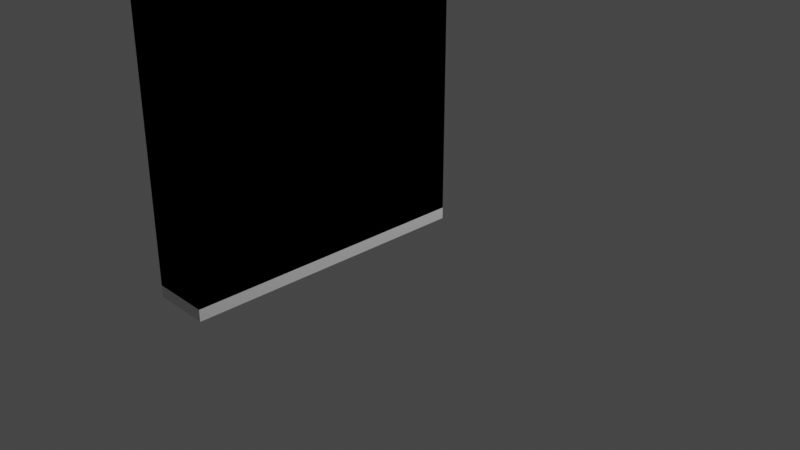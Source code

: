 # Source: bookshelf.blend  (saved by Blender 3.5.10; exported with 4.5.12 LTS)
import bpy
from mathutils import Matrix  # noqa: F401  (used for matrix-valued properties, if any)

bpy.ops.wm.read_factory_settings(use_empty=True)
scene = bpy.context.scene
scene.name = 'Scene'

# ---- collections
col_collection = bpy.data.collections.new('Collection'); scene.collection.children.link(col_collection)

# ---- materials (node trees are filled in below, after node groups)
mat_material = bpy.data.materials.new('Material')
mat_material.alpha_threshold = 0.0
mat_material.use_transparent_shadow = False
mat_material.roughness = 0.5
mat_material.line_color = (0.0, 0.0, 0.0, 1.0)

# ---- node groups
ng_nodegroup = bpy.data.node_groups.new('NodeGroup', 'GeometryNodeTree')
_s = ng_nodegroup.interface.new_socket(name='Geometry', in_out='OUTPUT', socket_type='NodeSocketGeometry')
_s = ng_nodegroup.interface.new_socket(name='curvature', in_out='INPUT', socket_type='NodeSocketFloat')
_s.subtype = 'DISTANCE'
_s.default_value = 0.25
_s.min_value = 0.0
_s = ng_nodegroup.interface.new_socket(name='height', in_out='INPUT', socket_type='NodeSocketFloat')
_s.default_value = 3.76
_s = ng_nodegroup.interface.new_socket(name='length', in_out='INPUT', socket_type='NodeSocketFloat')
_s.default_value = 0.5
_s.min_value = -1e+04
_s.max_value = 1e+04
_s = ng_nodegroup.interface.new_socket(name='margin', in_out='INPUT', socket_type='NodeSocketFloat')
_s.default_value = 0.95
_s.min_value = -1e+04
_s.max_value = 1e+04
_s = ng_nodegroup.interface.new_socket(name='pagecount', in_out='INPUT', socket_type='NodeSocketFloat')
_s.min_value = -1e+04
_s.max_value = 1e+04
_s = ng_nodegroup.interface.new_socket(name='cover', in_out='INPUT', socket_type='NodeSocketFloat')
ng_nodegroup.is_modifier = True
_N = ng_nodegroup.nodes; _L = ng_nodegroup.links
n0 = _N.new('GeometryNodeSetShadeSmooth'); n0.name = 'Set Shade Smooth'; n0.location = (215, -14)
n1 = _N.new('GeometryNodeInputShadeSmooth'); n1.name = 'Is Face Smooth'; n1.location = (140, -14)
n2 = _N.new('GeometryNodeCaptureAttribute'); n2.name = 'Capture Attribute'; n2.location = (165, -14)
n2.capture_items.clear()
n2.domain = 'FACE'
n3 = _N.new('NodeGroupOutput'); n3.name = 'Group Output'; n3.location = (2182, 0)
n4 = _N.new('GeometryNodeFlipFaces'); n4.name = 'Flip Faces.001'; n4.location = (780, 600)
n5 = _N.new('GeometryNodeMergeByDistance'); n5.name = 'Merge by Distance.001'; n5.location = (1667, 465)
n6 = _N.new('GeometryNodeJoinGeometry'); n6.name = 'Join Geometry.001'; n6.location = (1992, 176)
n7 = _N.new('ShaderNodeCombineXYZ'); n7.name = 'Combine XYZ.001'; n7.location = (259, 578)
n8 = _N.new('GeometryNodeJoinGeometry'); n8.name = 'Join Geometry.002'; n8.location = (1429, 484)
n9 = _N.new('GeometryNodeExtrudeMesh'); n9.name = 'Extrude Mesh.001'; n9.location = (436, 23)
n9.inputs[4].default_value = False
n10 = _N.new('GeometryNodeJoinGeometry'); n10.name = 'Join Geometry'; n10.location = (656, 27)
n11 = _N.new('GeometryNodeFlipFaces'); n11.name = 'Flip Faces'; n11.location = (377, 160)
n12 = _N.new('GeometryNodeMergeByDistance'); n12.name = 'Merge by Distance'; n12.location = (945, 43)
n13 = _N.new('GeometryNodeFillCurve'); n13.name = 'Fill Curve'; n13.location = (-100, 206)
n14 = _N.new('GeometryNodeExtrudeMesh'); n14.name = 'Extrude Mesh'; n14.location = (190, -14)
n15 = _N.new('GeometryNodeTransform'); n15.name = 'Transform Geometry'; n15.location = (1145, 440)
n16 = _N.new('GeometryNodeExtrudeMesh'); n16.name = 'Extrude Mesh.002'; n16.location = (440, 399)
n16.inputs[4].default_value = False
n17 = _N.new('GeometryNodeMeshToCurve'); n17.name = 'Mesh to Curve'; n17.location = (-1097, -50)
n18 = _N.new('GeometryNodeFilletCurve'); n18.name = 'Fillet Curve'; n18.location = (-877, -37)
n18.inputs[1].default_value = 12
n18.inputs[3].default_value = True
n19 = _N.new('ShaderNodeCombineXYZ'); n19.name = 'Combine XYZ'; n19.location = (-809, -282)
n20 = _N.new('ShaderNodeMath'); n20.name = 'Math'; n20.location = (-1030, -310)
n20.operation = 'MULTIPLY'
n20.inputs[1].default_value = -1.0
n21 = _N.new('FunctionNodeInputVector'); n21.name = 'Vector'; n21.location = (-545, -242)
n21.vector = (0.0, 0.0, 1.0)
n21.outputs[0].default_value = (0.0, 0.0, 0.0)
n22 = _N.new('ShaderNodeMath'); n22.name = 'Math.002'; n22.location = (-166, -556)
n22.operation = 'SUBTRACT'
n23 = _N.new('ShaderNodeMath'); n23.name = 'Math.001'; n23.location = (-401, -570)
n23.operation = 'MULTIPLY'
n24 = _N.new('ShaderNodeMath'); n24.name = 'Math.003'; n24.location = (41, -446)
n24.operation = 'DIVIDE'
n24.inputs[1].default_value = 2.0
n25 = _N.new('GeometryNodeSetPosition'); n25.name = 'Set Position'; n25.location = (-539, 9)
n26 = _N.new('GeometryNodeCurveToMesh'); n26.name = 'Curve to Mesh'; n26.location = (-249, -59)
n27 = _N.new('GeometryNodeSetPosition'); n27.name = 'Set Position.001'; n27.location = (-312, 165)
n28 = _N.new('GeometryNodeCurveEndpointSelection'); n28.name = 'Endpoint Selection'; n28.location = (-821, 115)
n29 = _N.new('ShaderNodeCombineXYZ'); n29.name = 'Combine XYZ.002'; n29.location = (-1228, -600)
n30 = _N.new('GeometryNodeMeshGrid'); n30.name = 'Grid'; n30.location = (-1901, -13)
n30.inputs[2].default_value = 2
n30.inputs[3].default_value = 2
n31 = _N.new('GeometryNodeDeleteGeometry'); n31.name = 'Delete Geometry'; n31.location = (-1537, -29)
n31.domain = 'EDGE'
n32 = _N.new('GeometryNodeInputIndex'); n32.name = 'Index'; n32.location = (-1992, -297)
n33 = _N.new('FunctionNodeCompare'); n33.name = 'Compare'; n33.location = (-1728, -230)
n33.operation = 'EQUAL'
n33.data_type = 'INT'
n33.inputs[3].default_value = 2
n33.inputs[6].default_value = (0.0, 0.0, 0.0, 0.0)
n33.inputs[7].default_value = (0.0, 0.0, 0.0, 0.0)
n34 = _N.new('GeometryNodeTransform'); n34.name = 'Transform Geometry.001'; n34.location = (-1317, -11)
n35 = _N.new('ShaderNodeCombineXYZ'); n35.name = 'Combine XYZ.003'; n35.location = (-1511, -384)
n35.inputs[1].default_value = 1.0
n35.inputs[2].default_value = 1.0
n36 = _N.new('NodeReroute'); n36.name = 'Reroute'; n36.location = (-2694, 679)
n36.width = 16
n36.socket_idname = 'NodeSocketFloat'
n37 = _N.new('NodeGroupInput'); n37.name = 'Group Input'; n37.location = (-3017, 980)
n37.hide = True
_L.new(n9.outputs[0], n10.inputs[0])
_L.new(n16.outputs[0], n15.inputs[0])
_L.new(n26.outputs[0], n2.inputs[0])
_L.new(n25.outputs[0], n27.inputs[0])
_L.new(n10.outputs[0], n12.inputs[0])
_L.new(n13.outputs[0], n16.inputs[0])
_L.new(n11.outputs[0], n10.inputs[0])
_L.new(n30.outputs[0], n31.inputs[0])
_L.new(n15.outputs[0], n8.inputs[0])
_L.new(n25.outputs[0], n26.inputs[0])
_L.new(n0.outputs[0], n9.inputs[0])
_L.new(n24.outputs[0], n29.inputs[1])
_L.new(n21.outputs[0], n14.inputs[2])
_L.new(n32.outputs[0], n33.inputs[2])
_L.new(n31.outputs[0], n34.inputs[0])
_L.new(n33.outputs[0], n31.inputs[1])
_L.new(n34.outputs[0], n17.inputs[0])
_L.new(n15.outputs[0], n6.inputs[0])
_L.new(n16.outputs[0], n4.inputs[0])
_L.new(n5.outputs[0], n6.inputs[0])
_L.new(n7.outputs[0], n15.inputs[1])
_L.new(n20.outputs[0], n19.inputs[1])
_L.new(n29.outputs[0], n27.inputs[3])
_L.new(n35.outputs[0], n34.inputs[3])
_L.new(n23.outputs[0], n22.inputs[1])
_L.new(n22.outputs[0], n24.inputs[0])
_L.new(n8.outputs[0], n5.inputs[0])
_L.new(n28.outputs[0], n27.inputs[1])
_L.new(n19.outputs[0], n25.inputs[3])
_L.new(n18.outputs[0], n25.inputs[0])
_L.new(n24.outputs[0], n7.inputs[2])
_L.new(n17.outputs[0], n18.inputs[0])
_L.new(n28.outputs[0], n25.inputs[1])
_L.new(n23.outputs[0], n16.inputs[3])
_L.new(n4.outputs[0], n8.inputs[0])
_L.new(n0.outputs[0], n11.inputs[0])
_L.new(n27.outputs[0], n13.inputs[0])
_L.new(n12.outputs[0], n6.inputs[0])
_L.new(n37.outputs[0], n18.inputs[2])
_L.new(n37.outputs[2], n20.inputs[0])
_L.new(n37.outputs[1], n14.inputs[3])
_L.new(n37.outputs[1], n22.inputs[0])
_L.new(n37.outputs[1], n23.inputs[0])
_L.new(n37.outputs[3], n23.inputs[1])
_L.new(n37.outputs[4], n35.inputs[0])
_L.new(n6.outputs[0], n3.inputs[0])
_L.new(n36.outputs[0], n9.inputs[3])
_L.new(n37.outputs[5], n36.inputs[0])
_L.new(n1.outputs[0], n2.inputs[1])
_L.new(n2.outputs[0], n14.inputs[0])
_L.new(n14.outputs[0], n0.inputs[0])
_L.new(n2.outputs[1], n0.inputs[2])
n3.is_active_output = True
ng_geometry_nodes = bpy.data.node_groups.new('Geometry Nodes', 'GeometryNodeTree')
_s = ng_geometry_nodes.interface.new_socket(name='Geometry', in_out='OUTPUT', socket_type='NodeSocketGeometry')
_s = ng_geometry_nodes.interface.new_socket(name='Geometry', in_out='INPUT', socket_type='NodeSocketGeometry')
ng_geometry_nodes.is_modifier = True
_N = ng_geometry_nodes.nodes; _L = ng_geometry_nodes.links
n0 = _N.new('NodeGroupOutput'); n0.name = 'Group Output'; n0.location = (3316, 366)
n1 = _N.new('GeometryNodeGroup'); n1.name = 'Group'; n1.location = (3032, 404)
n1.node_tree = ng_nodegroup
n1.inputs[0].default_value = 0.17
n1.inputs[1].default_value = 4.71
n1.inputs[2].default_value = 2.22
n1.inputs[3].default_value = 0.95
n1.inputs[4].default_value = 0.58
n1.inputs[5].default_value = 0.1
_L.new(n1.outputs[0], n0.inputs[0])
n0.is_active_output = True

# ---- material node trees
mat_material.use_nodes = True; mat_material.node_tree.nodes.clear()
_N = mat_material.node_tree.nodes; _L = mat_material.node_tree.links
n0 = _N.new('ShaderNodeOutputMaterial'); n0.name = 'Material Output'; n0.location = (300, 300)
n1 = _N.new('ShaderNodeBsdfPrincipled'); n1.name = 'Principled BSDF'; n1.location = (10, 300)
n1.distribution = 'GGX'
n1.subsurface_method = 'RANDOM_WALK_SKIN'
n1.inputs[3].default_value = 1.45
n1.inputs[27].default_value = (0.0, 0.0, 0.0, 1.0)
n1.inputs[28].default_value = 1.0
_L.new(n1.outputs[0], n0.inputs[0])
n0.is_active_output = True

# ---- world
world_world = bpy.data.worlds.new('World'); scene.world = world_world
world_world.use_nodes = True; world_world.node_tree.nodes.clear()
_N = world_world.node_tree.nodes; _L = world_world.node_tree.links
n0 = _N.new('ShaderNodeOutputWorld'); n0.name = 'World Output'; n0.location = (300, 300)
n1 = _N.new('ShaderNodeBackground'); n1.name = 'Background'; n1.location = (10, 300)
n1.inputs[0].default_value = (0.05088, 0.05088, 0.05088, 1.0)
_L.new(n1.outputs[0], n0.inputs[0])
n0.is_active_output = True
world_world.color = (0.05088, 0.05088, 0.05088)
world_world.use_sun_shadow = False
world_world.sun_shadow_jitter_overblur = 0.0

# ---- cameras
cam_camera = bpy.data.cameras.new('Camera')
cam_camera.clip_end = 100.0
cam_camera.ortho_scale = 7.314

# ---- lights
light_light = bpy.data.lights.new('Light', 'POINT')
light_light.transmission_factor = 0.0
light_light.energy = 1000.0
light_light.shadow_soft_size = 0.1
light_light.shadow_maximum_resolution = 0.006
light_light.use_absolute_resolution = True

# ---- meshes
me_cube = bpy.data.meshes.new('Cube')
me_cube.from_pydata([(1.0, 1.0, 1.0), (1.0, 1.0, -1.0), (1.0, -1.0, 1.0), (1.0, -1.0, -1.0), (-1.0, 1.0, 1.0), (-1.0, 1.0, -1.0), (-1.0, -1.0, 1.0), (-1.0, -1.0, -1.0)], [], [(0, 4, 6, 2), (3, 2, 6, 7), (7, 6, 4, 5), (5, 1, 3, 7), (1, 0, 2, 3), (5, 4, 0, 1)])
_uv = me_cube.uv_layers.new(name='UVMap')
_uv.uv.foreach_set('vector', [0.625, 0.5, 0.875, 0.5, 0.875, 0.75, 0.625, 0.75, 0.375, 0.75, 0.625, 0.75, 0.625, 1.0, 0.375, 1.0, 0.375, 0.0, 0.625, 0.0, 0.625, 0.25, 0.375, 0.25, 0.125, 0.5, 0.375, 0.5, 0.375, 0.75, 0.125, 0.75, 0.375, 0.5, 0.625, 0.5, 0.625, 0.75, 0.375, 0.75, 0.375, 0.25, 0.625, 0.25, 0.625, 0.5, 0.375, 0.5])
me_cube.materials.append(mat_material)
me_cube.use_mirror_vertex_groups = False
me_cube.update()

# ---- objects
ob_cube = bpy.data.objects.new('Cube', me_cube)
ob_light = bpy.data.objects.new('Light', light_light)
ob_camera = bpy.data.objects.new('Camera', cam_camera)

# ---- transforms, parenting, visibility, modifiers, constraints
ob_cube.location = (0.0, 0.0, 0.0)
ob_cube.lock_rotations_4d = False
ob_cube.empty_display_type = 'ARROWS'
ob_cube.lineart.crease_threshold = 0.0
_m = ob_cube.modifiers.new('GeometryNodes', 'NODES')
_m.node_group = ng_geometry_nodes
ob_light.location = (4.076, 1.005, 5.904)
ob_light.rotation_euler = (0.6503, 0.05522, 1.866)
ob_light.lock_rotations_4d = False
ob_light.empty_display_type = 'ARROWS'
ob_light.color = (0.0, 0.0, 0.0, 0.0)
ob_light.lineart.crease_threshold = 0.0
ob_camera.location = (7.359, -6.926, 4.958)
ob_camera.rotation_euler = (1.109, 0.0, 0.8149)
ob_camera.lock_rotations_4d = False
ob_camera.empty_display_type = 'ARROWS'
ob_camera.color = (0.0, 0.0, 0.0, 0.0)
ob_camera.display_type = 'WIRE'
ob_camera.lineart.crease_threshold = 0.0

# ---- collection membership
col_collection.objects.link(ob_cube)
col_collection.objects.link(ob_light)
col_collection.objects.link(ob_camera)

# ---- scene / render settings (as saved in the file)
scene.camera = ob_camera
scene.frame_start = 1; scene.frame_end = 250; scene.frame_set(1)
scene.render.engine = 'BLENDER_EEVEE_NEXT'
scene.cycles.sampling_pattern = 'TABULATED_SOBOL'
scene.view_settings.view_transform = 'Filmic'
bpy.context.view_layer.update()
